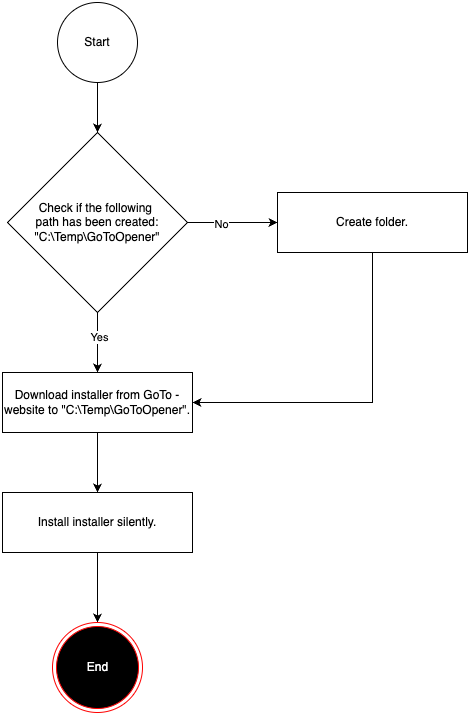

The diagram above was exported from draw.io. Its source (the exported page's mxGraphModel, read from the mxfile embedded in the PNG):
<mxGraphModel dx="2954" dy="1128" grid="1" gridSize="10" guides="1" tooltips="1" connect="1" arrows="1" fold="1" page="1" pageScale="1" pageWidth="827" pageHeight="1169" math="0" shadow="0">
  <root>
    <mxCell id="WIyWlLk6GJQsqaUBKTNV-0" />
    <mxCell id="WIyWlLk6GJQsqaUBKTNV-1" parent="WIyWlLk6GJQsqaUBKTNV-0" />
    <mxCell id="7hQ1g17ibqwbkuFUJ5Pc-2" style="edgeStyle=orthogonalEdgeStyle;rounded=0;orthogonalLoop=1;jettySize=auto;html=1;exitX=0.5;exitY=1;exitDx=0;exitDy=0;entryX=0.5;entryY=0;entryDx=0;entryDy=0;" parent="WIyWlLk6GJQsqaUBKTNV-1" edge="1">
      <mxGeometry relative="1" as="geometry">
        <mxPoint x="340" y="380" as="sourcePoint" />
        <mxPoint x="340" y="430" as="targetPoint" />
      </mxGeometry>
    </mxCell>
    <mxCell id="7hQ1g17ibqwbkuFUJ5Pc-4" style="edgeStyle=orthogonalEdgeStyle;rounded=0;orthogonalLoop=1;jettySize=auto;html=1;exitX=0.5;exitY=1;exitDx=0;exitDy=0;entryX=0.5;entryY=0;entryDx=0;entryDy=0;" parent="WIyWlLk6GJQsqaUBKTNV-1" source="7hQ1g17ibqwbkuFUJ5Pc-0" target="7hQ1g17ibqwbkuFUJ5Pc-3" edge="1">
      <mxGeometry relative="1" as="geometry" />
    </mxCell>
    <mxCell id="7hQ1g17ibqwbkuFUJ5Pc-0" value="Start" style="ellipse;whiteSpace=wrap;html=1;aspect=fixed;" parent="WIyWlLk6GJQsqaUBKTNV-1" vertex="1">
      <mxGeometry x="300" y="130" width="80" height="80" as="geometry" />
    </mxCell>
    <mxCell id="7hQ1g17ibqwbkuFUJ5Pc-6" style="edgeStyle=orthogonalEdgeStyle;rounded=0;orthogonalLoop=1;jettySize=auto;html=1;exitX=0.5;exitY=1;exitDx=0;exitDy=0;entryX=0.5;entryY=0;entryDx=0;entryDy=0;" parent="WIyWlLk6GJQsqaUBKTNV-1" source="7hQ1g17ibqwbkuFUJ5Pc-3" target="7hQ1g17ibqwbkuFUJ5Pc-5" edge="1">
      <mxGeometry relative="1" as="geometry" />
    </mxCell>
    <mxCell id="7hQ1g17ibqwbkuFUJ5Pc-7" value="Yes" style="edgeLabel;html=1;align=center;verticalAlign=middle;resizable=0;points=[];" parent="7hQ1g17ibqwbkuFUJ5Pc-6" vertex="1" connectable="0">
      <mxGeometry x="-0.2" y="1" relative="1" as="geometry">
        <mxPoint as="offset" />
      </mxGeometry>
    </mxCell>
    <mxCell id="7hQ1g17ibqwbkuFUJ5Pc-9" style="edgeStyle=orthogonalEdgeStyle;rounded=0;orthogonalLoop=1;jettySize=auto;html=1;exitX=1;exitY=0.5;exitDx=0;exitDy=0;entryX=0;entryY=0.5;entryDx=0;entryDy=0;" parent="WIyWlLk6GJQsqaUBKTNV-1" source="7hQ1g17ibqwbkuFUJ5Pc-3" target="7hQ1g17ibqwbkuFUJ5Pc-8" edge="1">
      <mxGeometry relative="1" as="geometry" />
    </mxCell>
    <mxCell id="7hQ1g17ibqwbkuFUJ5Pc-10" value="No" style="edgeLabel;html=1;align=center;verticalAlign=middle;resizable=0;points=[];" parent="7hQ1g17ibqwbkuFUJ5Pc-9" vertex="1" connectable="0">
      <mxGeometry x="-0.2667" y="-1" relative="1" as="geometry">
        <mxPoint as="offset" />
      </mxGeometry>
    </mxCell>
    <mxCell id="7hQ1g17ibqwbkuFUJ5Pc-3" value="Check if the following&amp;nbsp;&lt;div&gt;path has been created:&lt;br&gt;&quot;C:\Temp\GoToOpener&quot;&lt;/div&gt;" style="rhombus;whiteSpace=wrap;html=1;" parent="WIyWlLk6GJQsqaUBKTNV-1" vertex="1">
      <mxGeometry x="250" y="260" width="180" height="180" as="geometry" />
    </mxCell>
    <mxCell id="7hQ1g17ibqwbkuFUJ5Pc-13" style="edgeStyle=orthogonalEdgeStyle;rounded=0;orthogonalLoop=1;jettySize=auto;html=1;exitX=0.5;exitY=1;exitDx=0;exitDy=0;entryX=0.5;entryY=0;entryDx=0;entryDy=0;" parent="WIyWlLk6GJQsqaUBKTNV-1" source="7hQ1g17ibqwbkuFUJ5Pc-5" target="7hQ1g17ibqwbkuFUJ5Pc-12" edge="1">
      <mxGeometry relative="1" as="geometry" />
    </mxCell>
    <mxCell id="7hQ1g17ibqwbkuFUJ5Pc-5" value="Download installer from GoTo -website to &quot;C:\Temp\GoToOpener&quot;." style="rounded=0;whiteSpace=wrap;html=1;" parent="WIyWlLk6GJQsqaUBKTNV-1" vertex="1">
      <mxGeometry x="245" y="500" width="190" height="60" as="geometry" />
    </mxCell>
    <mxCell id="7hQ1g17ibqwbkuFUJ5Pc-11" style="edgeStyle=orthogonalEdgeStyle;rounded=0;orthogonalLoop=1;jettySize=auto;html=1;exitX=0.5;exitY=1;exitDx=0;exitDy=0;entryX=1;entryY=0.5;entryDx=0;entryDy=0;" parent="WIyWlLk6GJQsqaUBKTNV-1" source="7hQ1g17ibqwbkuFUJ5Pc-8" target="7hQ1g17ibqwbkuFUJ5Pc-5" edge="1">
      <mxGeometry relative="1" as="geometry" />
    </mxCell>
    <mxCell id="7hQ1g17ibqwbkuFUJ5Pc-8" value="Create folder." style="rounded=0;whiteSpace=wrap;html=1;" parent="WIyWlLk6GJQsqaUBKTNV-1" vertex="1">
      <mxGeometry x="520" y="320" width="190" height="60" as="geometry" />
    </mxCell>
    <mxCell id="7hQ1g17ibqwbkuFUJ5Pc-15" style="edgeStyle=orthogonalEdgeStyle;rounded=0;orthogonalLoop=1;jettySize=auto;html=1;exitX=0.5;exitY=1;exitDx=0;exitDy=0;entryX=0.5;entryY=0;entryDx=0;entryDy=0;" parent="WIyWlLk6GJQsqaUBKTNV-1" source="7hQ1g17ibqwbkuFUJ5Pc-12" target="7hQ1g17ibqwbkuFUJ5Pc-14" edge="1">
      <mxGeometry relative="1" as="geometry" />
    </mxCell>
    <mxCell id="7hQ1g17ibqwbkuFUJ5Pc-12" value="Install installer silently." style="rounded=0;whiteSpace=wrap;html=1;" parent="WIyWlLk6GJQsqaUBKTNV-1" vertex="1">
      <mxGeometry x="245" y="620" width="190" height="60" as="geometry" />
    </mxCell>
    <mxCell id="7hQ1g17ibqwbkuFUJ5Pc-14" value="&lt;font color=&quot;#ffffff&quot;&gt;End&lt;/font&gt;" style="ellipse;html=1;shape=endState;fillColor=#000000;strokeColor=#ff0000;" parent="WIyWlLk6GJQsqaUBKTNV-1" vertex="1">
      <mxGeometry x="295" y="750" width="90" height="90" as="geometry" />
    </mxCell>
  </root>
</mxGraphModel>